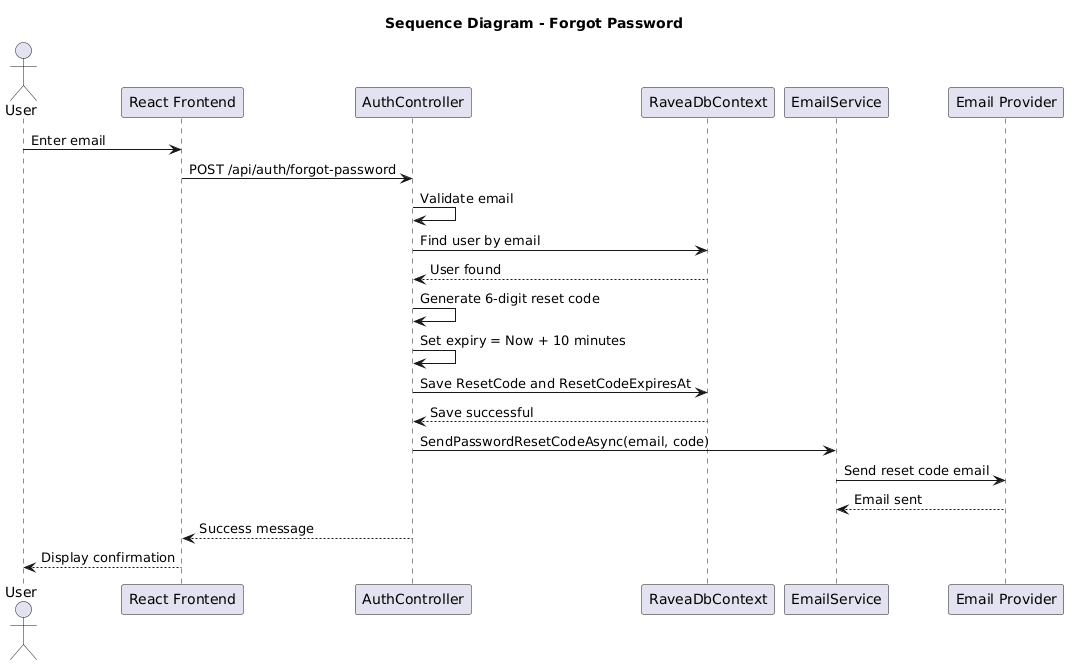

The diagram above was rendered by PlantUML. Its source (embedded in the PNG):
@startuml
title Sequence Diagram - Forgot Password

actor User
participant "React Frontend" as Frontend
participant "AuthController" as Auth
participant "RaveaDbContext" as DB
participant "EmailService" as Email
participant "Email Provider" as Provider

User -> Frontend : Enter email
Frontend -> Auth : POST /api/auth/forgot-password
Auth -> Auth : Validate email
Auth -> DB : Find user by email
DB --> Auth : User found

Auth -> Auth : Generate 6-digit reset code
Auth -> Auth : Set expiry = Now + 10 minutes
Auth -> DB : Save ResetCode and ResetCodeExpiresAt
DB --> Auth : Save successful

Auth -> Email : SendPasswordResetCodeAsync(email, code)
Email -> Provider : Send reset code email
Provider --> Email : Email sent

Auth --> Frontend : Success message
Frontend --> User : Display confirmation
@enduml